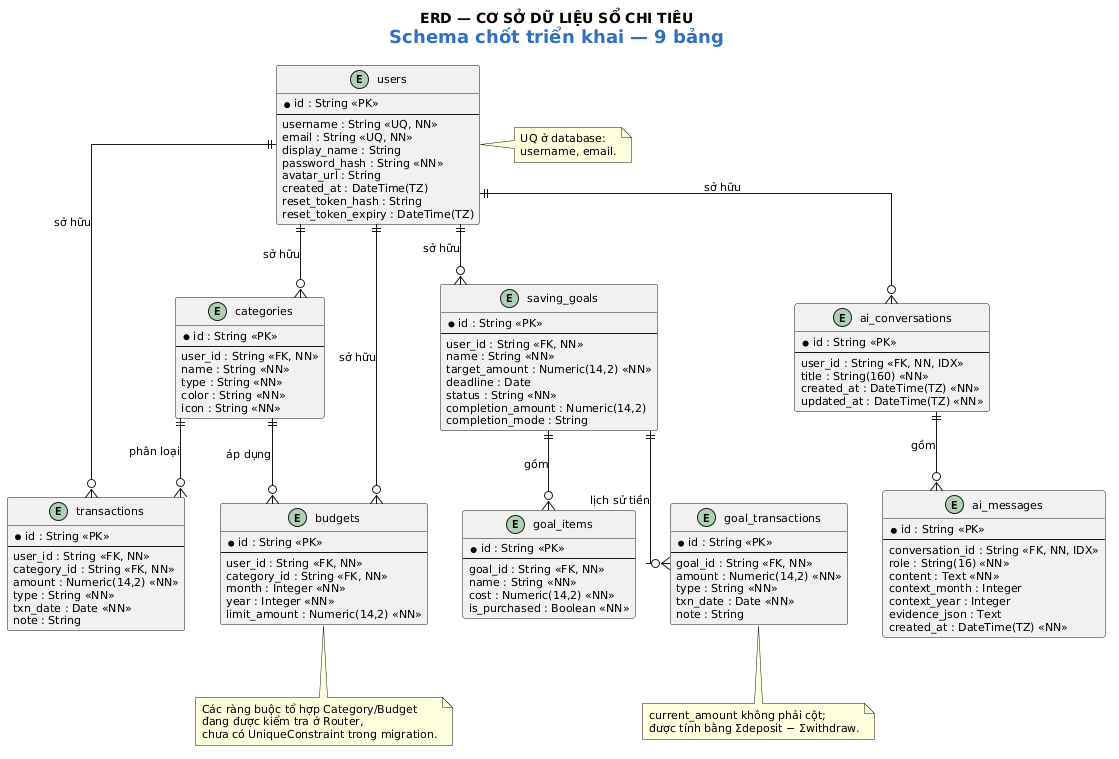

The diagram above was rendered by PlantUML. Its source (embedded in the PNG):
@startuml ERD_AsBuilt
title ERD — CƠ SỞ DỮ LIỆU SỔ CHI TIÊU\n<size:18><color:#2F70C0>Schema chốt triển khai — 9 bảng</color></size>
scale max 1700*1100
top to bottom direction
skinparam shadowing false
skinparam linetype ortho
skinparam defaultFontName Arial
skinparam defaultFontSize 11
skinparam entity {
  BackgroundColor #F3F6FA
  BorderColor #536273
  HeaderBackgroundColor #D9E5F6
}

entity "users" as users {
  * id : String <<PK>>
  --
  username : String <<UQ, NN>>
  email : String <<UQ, NN>>
  display_name : String
  password_hash : String <<NN>>
  avatar_url : String
  created_at : DateTime(TZ)
  reset_token_hash : String
  reset_token_expiry : DateTime(TZ)
}

entity "categories" as categories {
  * id : String <<PK>>
  --
  user_id : String <<FK, NN>>
  name : String <<NN>>
  type : String <<NN>>
  color : String <<NN>>
  icon : String <<NN>>
}

entity "transactions" as transactions {
  * id : String <<PK>>
  --
  user_id : String <<FK, NN>>
  category_id : String <<FK, NN>>
  amount : Numeric(14,2) <<NN>>
  type : String <<NN>>
  txn_date : Date <<NN>>
  note : String
}

entity "budgets" as budgets {
  * id : String <<PK>>
  --
  user_id : String <<FK, NN>>
  category_id : String <<FK, NN>>
  month : Integer <<NN>>
  year : Integer <<NN>>
  limit_amount : Numeric(14,2) <<NN>>
}

entity "saving_goals" as saving_goals {
  * id : String <<PK>>
  --
  user_id : String <<FK, NN>>
  name : String <<NN>>
  target_amount : Numeric(14,2) <<NN>>
  deadline : Date
  status : String <<NN>>
  completion_amount : Numeric(14,2)
  completion_mode : String
}

entity "goal_items" as goal_items {
  * id : String <<PK>>
  --
  goal_id : String <<FK, NN>>
  name : String <<NN>>
  cost : Numeric(14,2) <<NN>>
  is_purchased : Boolean <<NN>>
}

entity "goal_transactions" as goal_transactions {
  * id : String <<PK>>
  --
  goal_id : String <<FK, NN>>
  amount : Numeric(14,2) <<NN>>
  type : String <<NN>>
  txn_date : Date <<NN>>
  note : String
}

entity "ai_conversations" as ai_conversations {
  * id : String <<PK>>
  --
  user_id : String <<FK, NN, IDX>>
  title : String(160) <<NN>>
  created_at : DateTime(TZ) <<NN>>
  updated_at : DateTime(TZ) <<NN>>
}

entity "ai_messages" as ai_messages {
  * id : String <<PK>>
  --
  conversation_id : String <<FK, NN, IDX>>
  role : String(16) <<NN>>
  content : Text <<NN>>
  context_month : Integer
  context_year : Integer
  evidence_json : Text
  created_at : DateTime(TZ) <<NN>>
}

users ||--o{ categories : sở hữu
users ||--o{ transactions : sở hữu
users ||--o{ budgets : sở hữu
users ||--o{ saving_goals : sở hữu
users ||--o{ ai_conversations : sở hữu
categories ||--o{ transactions : phân loại
categories ||--o{ budgets : áp dụng
saving_goals ||--o{ goal_items : gồm
saving_goals ||--o{ goal_transactions : lịch sử tiền
ai_conversations ||--o{ ai_messages : gồm

note right of users
  UQ ở database:
  username, email.
end note
note bottom of budgets
  Các ràng buộc tổ hợp Category/Budget
  đang được kiểm tra ở Router,
  chưa có UniqueConstraint trong migration.
end note
note bottom of goal_transactions
  current_amount không phải cột;
  được tính bằng Σdeposit − Σwithdraw.
end note
@enduml